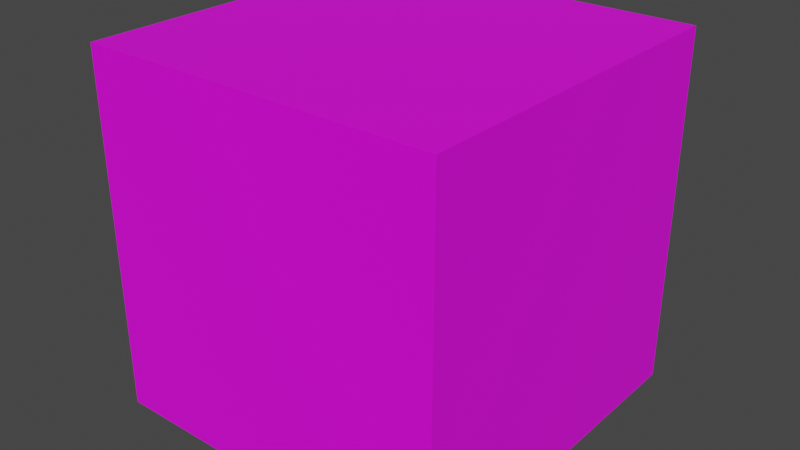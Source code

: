 # Source: tile_1.blend  (saved by Blender 2.82.7; exported with 4.5.12 LTS)
import bpy
from mathutils import Matrix  # noqa: F401  (used for matrix-valued properties, if any)

bpy.ops.wm.read_factory_settings(use_empty=True)
scene = bpy.context.scene
scene.name = 'Scene'

# ---- collections
col_collection = bpy.data.collections.new('Collection'); scene.collection.children.link(col_collection)

# ---- images (referenced by path relative to the original .blend; pixels are not part of the script)
import os
ASSET_DIR = os.environ.get("B2B_ASSET_DIR", "")  # directory of the original .blend (textures are referenced by path, not embedded)
HERE = os.path.dirname(os.path.abspath(__file__))  # packed textures are extracted next to this script under _unpacked/

def load_image(name, relpath, width, height, colorspace="sRGB"):
    """Load a texture the original file referenced (path relative to the .blend, or extracted next to this script)."""
    p = next((c for c in (os.path.join(HERE, relpath), os.path.join(ASSET_DIR, relpath)) if relpath and os.path.exists(c)), "")
    if p:
        img = bpy.data.images.load(p, check_existing=True)
        img.name = name
    else:  # same state as the original file: an image datablock whose file is absent (Cycles renders it pink)
        img = bpy.data.images.new(name, width, height)
        img.source = "FILE"
        img.filepath = "//" + (relpath or name)
    img.colorspace_settings.name = colorspace
    return img
img_test_ground_png = load_image('test_ground.png', 'test_ground.png', 1024, 1024, 'sRGB')

# ---- materials (node trees are filled in below, after node groups)
mat_material = bpy.data.materials.new('Material')
mat_material.alpha_threshold = 0.0
mat_material.use_transparent_shadow = False
mat_material.line_color = (0.0, 0.0, 0.0, 1.0)
mat_full = bpy.data.materials.new('full')
mat_full.use_transparent_shadow = False
mat_green = bpy.data.materials.new('green')
mat_green.use_transparent_shadow = False

# ---- material node trees
mat_material.use_nodes = True; mat_material.node_tree.nodes.clear()
_N = mat_material.node_tree.nodes; _L = mat_material.node_tree.links
n0 = _N.new('ShaderNodeOutputMaterial'); n0.name = 'Material Output'; n0.location = (300, 300)
n1 = _N.new('ShaderNodeBsdfPrincipled'); n1.name = 'Principled BSDF'; n1.location = (10, 300)
n1.distribution = 'GGX'
n1.subsurface_method = 'BURLEY'
n1.inputs[2].default_value = 0.4
n1.inputs[3].default_value = 1.45
n1.inputs[27].default_value = (0.0, 0.0, 0.0, 1.0)
n1.inputs[28].default_value = 1.0
_L.new(n1.outputs[0], n0.inputs[0])
n0.is_active_output = True
mat_full.use_nodes = True; mat_full.node_tree.nodes.clear()
_N = mat_full.node_tree.nodes; _L = mat_full.node_tree.links
n0 = _N.new('ShaderNodeOutputMaterial'); n0.name = 'Material Output'; n0.location = (300, 300)
n1 = _N.new('ShaderNodeBsdfPrincipled'); n1.name = 'Principled BSDF'; n1.location = (10, 300)
n1.distribution = 'GGX'
n1.subsurface_method = 'BURLEY'
n1.inputs[3].default_value = 1.45
n1.inputs[27].default_value = (0.0, 0.0, 0.0, 1.0)
n1.inputs[28].default_value = 1.0
n2 = _N.new('ShaderNodeTexImage'); n2.name = 'Image Texture'; n2.location = (-280, 260)
n2.image = img_test_ground_png
_L.new(n1.outputs[0], n0.inputs[0])
_L.new(n2.outputs[0], n1.inputs[0])
n0.is_active_output = True
mat_green.use_nodes = True; mat_green.node_tree.nodes.clear()
_N = mat_green.node_tree.nodes; _L = mat_green.node_tree.links
n0 = _N.new('ShaderNodeOutputMaterial'); n0.name = 'Material Output'; n0.location = (300, 300)
n1 = _N.new('ShaderNodeBsdfPrincipled'); n1.name = 'Principled BSDF'; n1.location = (10, 300)
n1.distribution = 'GGX'
n1.subsurface_method = 'BURLEY'
n1.inputs[0].default_value = (0.01135, 0.8, 0.0, 1.0)
n1.inputs[3].default_value = 1.45
n1.inputs[27].default_value = (0.0, 0.0, 0.0, 1.0)
n1.inputs[28].default_value = 1.0
_L.new(n1.outputs[0], n0.inputs[0])
n0.is_active_output = True

# ---- world
world_world = bpy.data.worlds.new('World'); scene.world = world_world
world_world.use_nodes = True; world_world.node_tree.nodes.clear()
_N = world_world.node_tree.nodes; _L = world_world.node_tree.links
n0 = _N.new('ShaderNodeOutputWorld'); n0.name = 'World Output'; n0.location = (300, 300)
n1 = _N.new('ShaderNodeBackground'); n1.name = 'Background'; n1.location = (10, 300)
n1.inputs[0].default_value = (0.05088, 0.05088, 0.05088, 1.0)
_L.new(n1.outputs[0], n0.inputs[0])
n0.is_active_output = True
world_world.color = (0.05088, 0.05088, 0.05088)
world_world.use_sun_shadow = False
world_world.sun_shadow_jitter_overblur = 0.0

# ---- meshes
me_cube = bpy.data.meshes.new('Cube')
me_cube.from_pydata([(1.0, 1.0, 1.0), (1.0, 1.0, -1.0), (1.0, -1.0, 1.0), (1.0, -1.0, -1.0), (-1.0, 1.0, 1.0), (-1.0, 1.0, -1.0), (-1.0, -1.0, 1.0), (-1.0, -1.0, -1.0)], [], [(0, 4, 6, 2), (3, 2, 6, 7), (7, 6, 4, 5), (5, 1, 3, 7), (1, 0, 2, 3), (5, 4, 0, 1)])
me_cube.polygons.foreach_set('material_index', [1, 1, 1, 1, 1, 1])
_uv = me_cube.uv_layers.new(name='UVMap')
_uv.uv.foreach_set('vector', [0.1169, 0.348, 0.3669, 0.348, 0.3669, 0.598, 0.1169, 0.598, 0.743, 0.6652, 0.9403, 0.6652, 0.9403, 0.8624, 0.743, 0.8624, 0.743, 0.07357, 0.9403, 0.07357, 0.9403, 0.2708, 0.743, 0.2708, 0.5458, 0.468, 0.743, 0.468, 0.743, 0.6652, 0.5458, 0.6652, 0.743, 0.468, 0.9403, 0.468, 0.9403, 0.6652, 0.743, 0.6652, 0.743, 0.2708, 0.9403, 0.2708, 0.9403, 0.468, 0.743, 0.468])
me_cube.materials.append(mat_material)
me_cube.materials.append(mat_full)
me_cube.materials.append(mat_green)
me_cube.use_remesh_preserve_volume = False
me_cube.use_remesh_preserve_attributes = False
me_cube.use_mirror_vertex_groups = False
me_cube.update()

# ---- objects
ob_cube = bpy.data.objects.new('Cube', me_cube)

# ---- transforms, parenting, visibility, modifiers, constraints
ob_cube.location = (0.0, 0.0, 0.0)
ob_cube.scale = (0.5, 0.5, 0.5)
ob_cube.lock_rotations_4d = False
ob_cube.empty_display_type = 'ARROWS'
ob_cube.lineart.crease_threshold = 0.0

# ---- collection membership
col_collection.objects.link(ob_cube)

# ---- scene / render settings (as saved in the file)
scene.frame_start = 1; scene.frame_end = 250; scene.frame_set(1)
scene.render.engine = 'BLENDER_EEVEE_NEXT'
scene.cycles.use_denoising = False
scene.cycles.samples = 128
scene.cycles.sampling_pattern = 'TABULATED_SOBOL'
scene.cycles.use_adaptive_sampling = False
scene.cycles.use_light_tree = False
scene.view_settings.view_transform = 'Filmic'
bpy.context.view_layer.update()

# ---- added for rendering (the .blend has no active camera and no usable light): camera, sun
cam_auto = bpy.data.cameras.new('AutoCamera')
cam_auto.lens = 50.0
cam_auto.sensor_width = 36.0
cam_auto.clip_end = 1000.0
ob_auto_camera = bpy.data.objects.new('AutoCamera', cam_auto)
scene.collection.objects.link(ob_auto_camera)
ob_auto_camera.location = (1.60254, -1.92304, 1.28203)
ob_auto_camera.rotation_euler = (1.09748, -7.21219e-08, 0.694738)
scene.camera = ob_auto_camera
light_auto_sun = bpy.data.lights.new('AutoSun', 'SUN')
light_auto_sun.energy = 3.0
light_auto_sun.angle = 0.0523599
ob_auto_sun = bpy.data.objects.new('AutoSun', light_auto_sun)
scene.collection.objects.link(ob_auto_sun)
ob_auto_sun.rotation_euler = (0.872665, 0.174533, 0.523599)
bpy.context.view_layer.update()
